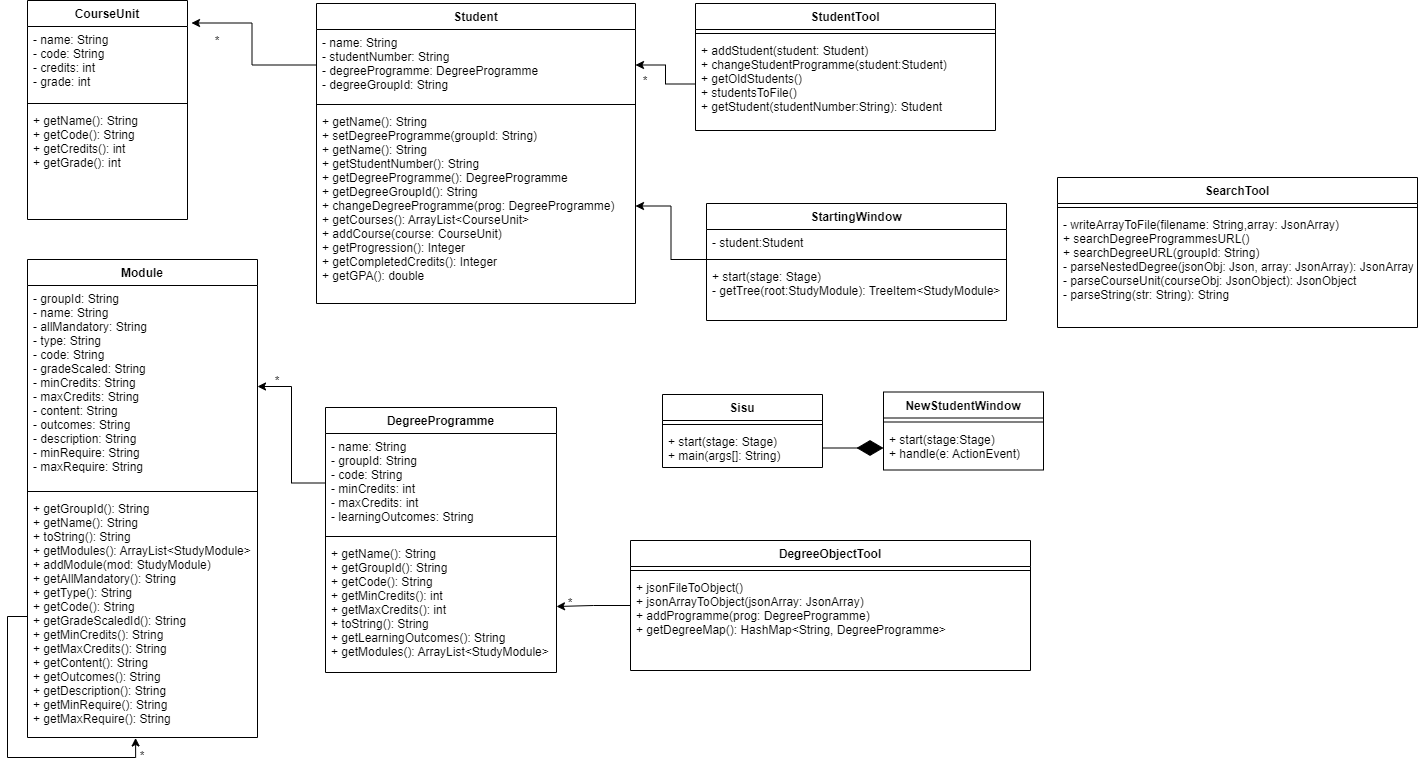

The diagram above was exported from draw.io. Its source (the exported page's mxGraphModel, read from the mxfile embedded in the PNG):
<mxGraphModel dx="1598" dy="724" grid="0" gridSize="10" guides="1" tooltips="1" connect="1" arrows="1" fold="1" page="1" pageScale="1" pageWidth="4681" pageHeight="3300" math="0" shadow="0">
  <root>
    <mxCell id="WIyWlLk6GJQsqaUBKTNV-0" />
    <mxCell id="WIyWlLk6GJQsqaUBKTNV-1" parent="WIyWlLk6GJQsqaUBKTNV-0" />
    <mxCell id="NQeaGUZ9sl4V_5ZqQLoG-158" value="Student" style="swimlane;fontStyle=1;align=center;verticalAlign=top;childLayout=stackLayout;horizontal=1;startSize=26;horizontalStack=0;resizeParent=1;resizeParentMax=0;resizeLast=0;collapsible=1;marginBottom=0;" parent="WIyWlLk6GJQsqaUBKTNV-1" vertex="1">
      <mxGeometry x="331" y="18" width="319" height="300" as="geometry">
        <mxRectangle x="790" y="422" width="80" height="26" as="alternateBounds" />
      </mxGeometry>
    </mxCell>
    <mxCell id="NQeaGUZ9sl4V_5ZqQLoG-159" value="- name: String&#10;- studentNumber: String&#10;- degreeProgramme: DegreeProgramme&#10;- degreeGroupId: String&#10;" style="text;strokeColor=none;fillColor=none;align=left;verticalAlign=top;spacingLeft=4;spacingRight=4;overflow=hidden;rotatable=0;points=[[0,0.5],[1,0.5]];portConstraint=eastwest;" parent="NQeaGUZ9sl4V_5ZqQLoG-158" vertex="1">
      <mxGeometry y="26" width="319" height="71" as="geometry" />
    </mxCell>
    <mxCell id="NQeaGUZ9sl4V_5ZqQLoG-160" value="" style="line;strokeWidth=1;fillColor=none;align=left;verticalAlign=middle;spacingTop=-1;spacingLeft=3;spacingRight=3;rotatable=0;labelPosition=right;points=[];portConstraint=eastwest;" parent="NQeaGUZ9sl4V_5ZqQLoG-158" vertex="1">
      <mxGeometry y="97" width="319" height="8" as="geometry" />
    </mxCell>
    <mxCell id="NQeaGUZ9sl4V_5ZqQLoG-161" value="+ getName(): String&#10;+ setDegreeProgramme(groupId: String)&#10;+ getName(): String&#10;+ getStudentNumber(): String&#10;+ getDegreeProgramme(): DegreeProgramme&#10;+ getDegreeGroupId(): String&#10;+ changeDegreeProgramme(prog: DegreeProgramme)&#10;+ getCourses(): ArrayList&lt;CourseUnit&gt;&#10;+ addCourse(course: CourseUnit)&#10;+ getProgression(): Integer&#10;+ getCompletedCredits(): Integer&#10;+ getGPA(): double" style="text;strokeColor=none;fillColor=none;align=left;verticalAlign=top;spacingLeft=4;spacingRight=4;overflow=hidden;rotatable=0;points=[[0,0.5],[1,0.5]];portConstraint=eastwest;" parent="NQeaGUZ9sl4V_5ZqQLoG-158" vertex="1">
      <mxGeometry y="105" width="319" height="195" as="geometry" />
    </mxCell>
    <mxCell id="NQeaGUZ9sl4V_5ZqQLoG-167" value="CourseUnit" style="swimlane;fontStyle=1;align=center;verticalAlign=top;childLayout=stackLayout;horizontal=1;startSize=26;horizontalStack=0;resizeParent=1;resizeParentMax=0;resizeLast=0;collapsible=1;marginBottom=0;" parent="WIyWlLk6GJQsqaUBKTNV-1" vertex="1">
      <mxGeometry x="42" y="15" width="160" height="219" as="geometry">
        <mxRectangle x="290" y="360" width="100" height="26" as="alternateBounds" />
      </mxGeometry>
    </mxCell>
    <mxCell id="NQeaGUZ9sl4V_5ZqQLoG-168" value="- name: String&#10;- code: String&#10;- credits: int&#10;- grade: int" style="text;strokeColor=none;fillColor=none;align=left;verticalAlign=top;spacingLeft=4;spacingRight=4;overflow=hidden;rotatable=0;points=[[0,0.5],[1,0.5]];portConstraint=eastwest;" parent="NQeaGUZ9sl4V_5ZqQLoG-167" vertex="1">
      <mxGeometry y="26" width="160" height="73" as="geometry" />
    </mxCell>
    <mxCell id="NQeaGUZ9sl4V_5ZqQLoG-169" value="" style="line;strokeWidth=1;fillColor=none;align=left;verticalAlign=middle;spacingTop=-1;spacingLeft=3;spacingRight=3;rotatable=0;labelPosition=right;points=[];portConstraint=eastwest;" parent="NQeaGUZ9sl4V_5ZqQLoG-167" vertex="1">
      <mxGeometry y="99" width="160" height="8" as="geometry" />
    </mxCell>
    <mxCell id="NQeaGUZ9sl4V_5ZqQLoG-170" value="+ getName(): String&#10;+ getCode(): String&#10;+ getCredits(): int&#10;+ getGrade(): int&#10;" style="text;strokeColor=none;fillColor=none;align=left;verticalAlign=top;spacingLeft=4;spacingRight=4;overflow=hidden;rotatable=0;points=[[0,0.5],[1,0.5]];portConstraint=eastwest;" parent="NQeaGUZ9sl4V_5ZqQLoG-167" vertex="1">
      <mxGeometry y="107" width="160" height="112" as="geometry" />
    </mxCell>
    <mxCell id="NQeaGUZ9sl4V_5ZqQLoG-171" value="DegreeProgramme" style="swimlane;fontStyle=1;align=center;verticalAlign=top;childLayout=stackLayout;horizontal=1;startSize=26;horizontalStack=0;resizeParent=1;resizeParentMax=0;resizeLast=0;collapsible=1;marginBottom=0;" parent="WIyWlLk6GJQsqaUBKTNV-1" vertex="1">
      <mxGeometry x="340" y="422" width="231" height="265" as="geometry">
        <mxRectangle x="860" y="160" width="140" height="26" as="alternateBounds" />
      </mxGeometry>
    </mxCell>
    <mxCell id="NQeaGUZ9sl4V_5ZqQLoG-172" value="- name: String&#10;- groupId: String&#10;- code: String&#10;- minCredits: int&#10;- maxCredits: int&#10;- learningOutcomes: String" style="text;strokeColor=none;fillColor=none;align=left;verticalAlign=top;spacingLeft=4;spacingRight=4;overflow=hidden;rotatable=0;points=[[0,0.5],[1,0.5]];portConstraint=eastwest;" parent="NQeaGUZ9sl4V_5ZqQLoG-171" vertex="1">
      <mxGeometry y="26" width="231" height="99" as="geometry" />
    </mxCell>
    <mxCell id="NQeaGUZ9sl4V_5ZqQLoG-173" value="" style="line;strokeWidth=1;fillColor=none;align=left;verticalAlign=middle;spacingTop=-1;spacingLeft=3;spacingRight=3;rotatable=0;labelPosition=right;points=[];portConstraint=eastwest;" parent="NQeaGUZ9sl4V_5ZqQLoG-171" vertex="1">
      <mxGeometry y="125" width="231" height="8" as="geometry" />
    </mxCell>
    <mxCell id="NQeaGUZ9sl4V_5ZqQLoG-174" value="+ getName(): String&#10;+ getGroupId(): String&#10;+ getCode(): String&#10;+ getMinCredits(): int&#10;+ getMaxCredits(): int&#10;+ toString(): String&#10;+ getLearningOutcomes(): String&#10;+ getModules(): ArrayList&lt;StudyModule&gt;&#10;" style="text;strokeColor=none;fillColor=none;align=left;verticalAlign=top;spacingLeft=4;spacingRight=4;overflow=hidden;rotatable=0;points=[[0,0.5],[1,0.5]];portConstraint=eastwest;" parent="NQeaGUZ9sl4V_5ZqQLoG-171" vertex="1">
      <mxGeometry y="133" width="231" height="132" as="geometry" />
    </mxCell>
    <mxCell id="NQeaGUZ9sl4V_5ZqQLoG-179" value="Module" style="swimlane;fontStyle=1;align=center;verticalAlign=top;childLayout=stackLayout;horizontal=1;startSize=26;horizontalStack=0;resizeParent=1;resizeParentMax=0;resizeLast=0;collapsible=1;marginBottom=0;" parent="WIyWlLk6GJQsqaUBKTNV-1" vertex="1">
      <mxGeometry x="42" y="274" width="230" height="478" as="geometry">
        <mxRectangle x="350" y="116" width="110" height="26" as="alternateBounds" />
      </mxGeometry>
    </mxCell>
    <mxCell id="NQeaGUZ9sl4V_5ZqQLoG-180" value="- groupId: String&#10;- name: String&#10;- allMandatory: String&#10;- type: String&#10;- code: String&#10;- gradeScaled: String&#10;- minCredits: String&#10;- maxCredits: String&#10;- content: String&#10;- outcomes: String&#10;- description: String&#10;- minRequire: String&#10;- maxRequire: String" style="text;strokeColor=none;fillColor=none;align=left;verticalAlign=top;spacingLeft=4;spacingRight=4;overflow=hidden;rotatable=0;points=[[0,0.5],[1,0.5]];portConstraint=eastwest;" parent="NQeaGUZ9sl4V_5ZqQLoG-179" vertex="1">
      <mxGeometry y="26" width="230" height="202" as="geometry" />
    </mxCell>
    <mxCell id="NQeaGUZ9sl4V_5ZqQLoG-181" value="" style="line;strokeWidth=1;fillColor=none;align=left;verticalAlign=middle;spacingTop=-1;spacingLeft=3;spacingRight=3;rotatable=0;labelPosition=right;points=[];portConstraint=eastwest;" parent="NQeaGUZ9sl4V_5ZqQLoG-179" vertex="1">
      <mxGeometry y="228" width="230" height="8" as="geometry" />
    </mxCell>
    <mxCell id="NQeaGUZ9sl4V_5ZqQLoG-182" value="+ getGroupId(): String&#10;+ getName(): String&#10;+ toString(): String&#10;+ getModules(): ArrayList&lt;StudyModule&gt;&#10;+ addModule(mod: StudyModule)&#10;+ getAllMandatory(): String&#10;+ getType(): String&#10;+ getCode(): String&#10;+ getGradeScaledId(): String&#10;+ getMinCredits(): String&#10;+ getMaxCredits(): String&#10;+ getContent(): String&#10;+ getOutcomes(): String&#10;+ getDescription(): String&#10;+ getMinRequire(): String&#10;+ getMaxRequire(): String&#10;" style="text;strokeColor=none;fillColor=none;align=left;verticalAlign=top;spacingLeft=4;spacingRight=4;overflow=hidden;rotatable=0;points=[[0,0.5],[1,0.5]];portConstraint=eastwest;" parent="NQeaGUZ9sl4V_5ZqQLoG-179" vertex="1">
      <mxGeometry y="236" width="230" height="242" as="geometry" />
    </mxCell>
    <mxCell id="ucQwR10zcW1cnP6u1tPS-25" style="edgeStyle=orthogonalEdgeStyle;rounded=0;orthogonalLoop=1;jettySize=auto;html=1;entryX=0.47;entryY=1.002;entryDx=0;entryDy=0;entryPerimeter=0;" edge="1" parent="NQeaGUZ9sl4V_5ZqQLoG-179" source="NQeaGUZ9sl4V_5ZqQLoG-182" target="NQeaGUZ9sl4V_5ZqQLoG-182">
      <mxGeometry relative="1" as="geometry" />
    </mxCell>
    <mxCell id="NQeaGUZ9sl4V_5ZqQLoG-183" value="SearchTool" style="swimlane;fontStyle=1;align=center;verticalAlign=top;childLayout=stackLayout;horizontal=1;startSize=26;horizontalStack=0;resizeParent=1;resizeParentMax=0;resizeLast=0;collapsible=1;marginBottom=0;flipH=0;" parent="WIyWlLk6GJQsqaUBKTNV-1" vertex="1">
      <mxGeometry x="1072" y="192" width="360" height="150" as="geometry">
        <mxRectangle x="40" y="300" width="100" height="26" as="alternateBounds" />
      </mxGeometry>
    </mxCell>
    <mxCell id="NQeaGUZ9sl4V_5ZqQLoG-184" value="" style="line;strokeWidth=1;fillColor=none;align=left;verticalAlign=middle;spacingTop=-1;spacingLeft=3;spacingRight=3;rotatable=0;labelPosition=right;points=[];portConstraint=eastwest;" parent="NQeaGUZ9sl4V_5ZqQLoG-183" vertex="1">
      <mxGeometry y="26" width="360" height="8" as="geometry" />
    </mxCell>
    <mxCell id="NQeaGUZ9sl4V_5ZqQLoG-185" value="- writeArrayToFile(filename: String,array: JsonArray)&#10;+ searchDegreeProgrammesURL()&#10;+ searchDegreeURL(groupId: String)&#10;- parseNestedDegree(jsonObj: Json, array: JsonArray): JsonArray&#10;- parseCourseUnit(courseObj: JsonObject): JsonObject&#10;- parseString(str: String): String" style="text;strokeColor=none;fillColor=none;align=left;verticalAlign=top;spacingLeft=4;spacingRight=4;overflow=hidden;rotatable=0;points=[[0,0.5],[1,0.5]];portConstraint=eastwest;" parent="NQeaGUZ9sl4V_5ZqQLoG-183" vertex="1">
      <mxGeometry y="34" width="360" height="116" as="geometry" />
    </mxCell>
    <mxCell id="ucQwR10zcW1cnP6u1tPS-30" style="edgeStyle=orthogonalEdgeStyle;rounded=0;orthogonalLoop=1;jettySize=auto;html=1;entryX=1;entryY=0.5;entryDx=0;entryDy=0;" edge="1" parent="WIyWlLk6GJQsqaUBKTNV-1" source="NQeaGUZ9sl4V_5ZqQLoG-187" target="NQeaGUZ9sl4V_5ZqQLoG-174">
      <mxGeometry relative="1" as="geometry" />
    </mxCell>
    <mxCell id="NQeaGUZ9sl4V_5ZqQLoG-187" value="DegreeObjectTool" style="swimlane;fontStyle=1;align=center;verticalAlign=top;childLayout=stackLayout;horizontal=1;startSize=26;horizontalStack=0;resizeParent=1;resizeParentMax=0;resizeLast=0;collapsible=1;marginBottom=0;" parent="WIyWlLk6GJQsqaUBKTNV-1" vertex="1">
      <mxGeometry x="645" y="555" width="400" height="130" as="geometry">
        <mxRectangle x="1000" y="530" width="140" height="26" as="alternateBounds" />
      </mxGeometry>
    </mxCell>
    <mxCell id="NQeaGUZ9sl4V_5ZqQLoG-188" value="" style="line;strokeWidth=1;fillColor=none;align=left;verticalAlign=middle;spacingTop=-1;spacingLeft=3;spacingRight=3;rotatable=0;labelPosition=right;points=[];portConstraint=eastwest;" parent="NQeaGUZ9sl4V_5ZqQLoG-187" vertex="1">
      <mxGeometry y="26" width="400" height="8" as="geometry" />
    </mxCell>
    <mxCell id="NQeaGUZ9sl4V_5ZqQLoG-189" value="+ jsonFileToObject()&#10;+ jsonArrayToObject(jsonArray: JsonArray)&#10;+ addProgramme(prog: DegreeProgramme)&#10;+ getDegreeMap(): HashMap&lt;String, DegreeProgramme&gt;" style="text;strokeColor=none;fillColor=none;align=left;verticalAlign=top;spacingLeft=4;spacingRight=4;overflow=hidden;rotatable=0;points=[[0,0.5],[1,0.5]];portConstraint=eastwest;" parent="NQeaGUZ9sl4V_5ZqQLoG-187" vertex="1">
      <mxGeometry y="34" width="400" height="96" as="geometry" />
    </mxCell>
    <mxCell id="NQeaGUZ9sl4V_5ZqQLoG-191" value="StudentTool" style="swimlane;fontStyle=1;align=center;verticalAlign=top;childLayout=stackLayout;horizontal=1;startSize=26;horizontalStack=0;resizeParent=1;resizeParentMax=0;resizeLast=0;collapsible=1;marginBottom=0;" parent="WIyWlLk6GJQsqaUBKTNV-1" vertex="1">
      <mxGeometry x="710" y="18" width="300" height="127" as="geometry">
        <mxRectangle x="640" y="750" width="100" height="26" as="alternateBounds" />
      </mxGeometry>
    </mxCell>
    <mxCell id="NQeaGUZ9sl4V_5ZqQLoG-192" value="" style="line;strokeWidth=1;fillColor=none;align=left;verticalAlign=middle;spacingTop=-1;spacingLeft=3;spacingRight=3;rotatable=0;labelPosition=right;points=[];portConstraint=eastwest;" parent="NQeaGUZ9sl4V_5ZqQLoG-191" vertex="1">
      <mxGeometry y="26" width="300" height="8" as="geometry" />
    </mxCell>
    <mxCell id="NQeaGUZ9sl4V_5ZqQLoG-193" value="+ addStudent(student: Student)&#10;+ changeStudentProgramme(student:Student)&#10;+ getOldStudents()&#10;+ studentsToFile()&#10;+ getStudent(studentNumber:String): Student" style="text;strokeColor=none;fillColor=none;align=left;verticalAlign=top;spacingLeft=4;spacingRight=4;overflow=hidden;rotatable=0;points=[[0,0.5],[1,0.5]];portConstraint=eastwest;" parent="NQeaGUZ9sl4V_5ZqQLoG-191" vertex="1">
      <mxGeometry y="34" width="300" height="93" as="geometry" />
    </mxCell>
    <mxCell id="NQeaGUZ9sl4V_5ZqQLoG-203" value="*" style="text;html=1;strokeColor=none;fillColor=none;align=center;verticalAlign=middle;whiteSpace=wrap;rounded=0;" parent="WIyWlLk6GJQsqaUBKTNV-1" vertex="1">
      <mxGeometry x="630" y="81" width="60" height="30" as="geometry" />
    </mxCell>
    <mxCell id="ucQwR10zcW1cnP6u1tPS-6" value="Sisu" style="swimlane;fontStyle=1;align=center;verticalAlign=top;childLayout=stackLayout;horizontal=1;startSize=26;horizontalStack=0;resizeParent=1;resizeParentMax=0;resizeLast=0;collapsible=1;marginBottom=0;" vertex="1" parent="WIyWlLk6GJQsqaUBKTNV-1">
      <mxGeometry x="677" y="409" width="160" height="73" as="geometry" />
    </mxCell>
    <mxCell id="ucQwR10zcW1cnP6u1tPS-8" value="" style="line;strokeWidth=1;fillColor=none;align=left;verticalAlign=middle;spacingTop=-1;spacingLeft=3;spacingRight=3;rotatable=0;labelPosition=right;points=[];portConstraint=eastwest;" vertex="1" parent="ucQwR10zcW1cnP6u1tPS-6">
      <mxGeometry y="26" width="160" height="8" as="geometry" />
    </mxCell>
    <mxCell id="ucQwR10zcW1cnP6u1tPS-9" value="+ start(stage: Stage)&#10;+ main(args[]: String)" style="text;strokeColor=none;fillColor=none;align=left;verticalAlign=top;spacingLeft=4;spacingRight=4;overflow=hidden;rotatable=0;points=[[0,0.5],[1,0.5]];portConstraint=eastwest;" vertex="1" parent="ucQwR10zcW1cnP6u1tPS-6">
      <mxGeometry y="34" width="160" height="39" as="geometry" />
    </mxCell>
    <mxCell id="ucQwR10zcW1cnP6u1tPS-12" value="NewStudentWindow" style="swimlane;fontStyle=1;align=center;verticalAlign=top;childLayout=stackLayout;horizontal=1;startSize=26;horizontalStack=0;resizeParent=1;resizeParentMax=0;resizeLast=0;collapsible=1;marginBottom=0;" vertex="1" parent="WIyWlLk6GJQsqaUBKTNV-1">
      <mxGeometry x="898" y="406.5" width="160" height="78" as="geometry" />
    </mxCell>
    <mxCell id="ucQwR10zcW1cnP6u1tPS-14" value="" style="line;strokeWidth=1;fillColor=none;align=left;verticalAlign=middle;spacingTop=-1;spacingLeft=3;spacingRight=3;rotatable=0;labelPosition=right;points=[];portConstraint=eastwest;" vertex="1" parent="ucQwR10zcW1cnP6u1tPS-12">
      <mxGeometry y="26" width="160" height="8" as="geometry" />
    </mxCell>
    <mxCell id="ucQwR10zcW1cnP6u1tPS-15" value="+ start(stage:Stage)&#10;+ handle(e: ActionEvent)&#10;" style="text;strokeColor=none;fillColor=none;align=left;verticalAlign=top;spacingLeft=4;spacingRight=4;overflow=hidden;rotatable=0;points=[[0,0.5],[1,0.5]];portConstraint=eastwest;" vertex="1" parent="ucQwR10zcW1cnP6u1tPS-12">
      <mxGeometry y="34" width="160" height="44" as="geometry" />
    </mxCell>
    <mxCell id="ucQwR10zcW1cnP6u1tPS-16" value="StartingWindow" style="swimlane;fontStyle=1;align=center;verticalAlign=top;childLayout=stackLayout;horizontal=1;startSize=26;horizontalStack=0;resizeParent=1;resizeParentMax=0;resizeLast=0;collapsible=1;marginBottom=0;" vertex="1" parent="WIyWlLk6GJQsqaUBKTNV-1">
      <mxGeometry x="721" y="218" width="300" height="117" as="geometry" />
    </mxCell>
    <mxCell id="ucQwR10zcW1cnP6u1tPS-17" value="- student:Student" style="text;strokeColor=none;fillColor=none;align=left;verticalAlign=top;spacingLeft=4;spacingRight=4;overflow=hidden;rotatable=0;points=[[0,0.5],[1,0.5]];portConstraint=eastwest;" vertex="1" parent="ucQwR10zcW1cnP6u1tPS-16">
      <mxGeometry y="26" width="300" height="26" as="geometry" />
    </mxCell>
    <mxCell id="ucQwR10zcW1cnP6u1tPS-18" value="" style="line;strokeWidth=1;fillColor=none;align=left;verticalAlign=middle;spacingTop=-1;spacingLeft=3;spacingRight=3;rotatable=0;labelPosition=right;points=[];portConstraint=eastwest;" vertex="1" parent="ucQwR10zcW1cnP6u1tPS-16">
      <mxGeometry y="52" width="300" height="8" as="geometry" />
    </mxCell>
    <mxCell id="ucQwR10zcW1cnP6u1tPS-19" value="+ start(stage: Stage)&#10;- getTree(root:StudyModule): TreeItem&lt;StudyModule&gt;&#10;" style="text;strokeColor=none;fillColor=none;align=left;verticalAlign=top;spacingLeft=4;spacingRight=4;overflow=hidden;rotatable=0;points=[[0,0.5],[1,0.5]];portConstraint=eastwest;" vertex="1" parent="ucQwR10zcW1cnP6u1tPS-16">
      <mxGeometry y="60" width="300" height="57" as="geometry" />
    </mxCell>
    <mxCell id="ucQwR10zcW1cnP6u1tPS-22" style="edgeStyle=orthogonalEdgeStyle;rounded=0;orthogonalLoop=1;jettySize=auto;html=1;entryX=1.025;entryY=-0.048;entryDx=0;entryDy=0;entryPerimeter=0;" edge="1" parent="WIyWlLk6GJQsqaUBKTNV-1" source="NQeaGUZ9sl4V_5ZqQLoG-159" target="NQeaGUZ9sl4V_5ZqQLoG-168">
      <mxGeometry relative="1" as="geometry" />
    </mxCell>
    <mxCell id="ucQwR10zcW1cnP6u1tPS-23" value="*" style="text;html=1;strokeColor=none;fillColor=none;align=center;verticalAlign=middle;whiteSpace=wrap;rounded=0;" vertex="1" parent="WIyWlLk6GJQsqaUBKTNV-1">
      <mxGeometry x="202" y="41" width="60" height="30" as="geometry" />
    </mxCell>
    <mxCell id="ucQwR10zcW1cnP6u1tPS-26" value="*" style="text;html=1;strokeColor=none;fillColor=none;align=center;verticalAlign=middle;whiteSpace=wrap;rounded=0;" vertex="1" parent="WIyWlLk6GJQsqaUBKTNV-1">
      <mxGeometry x="127" y="756" width="60" height="30" as="geometry" />
    </mxCell>
    <mxCell id="ucQwR10zcW1cnP6u1tPS-27" style="edgeStyle=orthogonalEdgeStyle;rounded=0;orthogonalLoop=1;jettySize=auto;html=1;" edge="1" parent="WIyWlLk6GJQsqaUBKTNV-1" source="NQeaGUZ9sl4V_5ZqQLoG-172" target="NQeaGUZ9sl4V_5ZqQLoG-180">
      <mxGeometry relative="1" as="geometry" />
    </mxCell>
    <mxCell id="ucQwR10zcW1cnP6u1tPS-28" value="*" style="text;html=1;strokeColor=none;fillColor=none;align=center;verticalAlign=middle;whiteSpace=wrap;rounded=0;" vertex="1" parent="WIyWlLk6GJQsqaUBKTNV-1">
      <mxGeometry x="262" y="381" width="60" height="30" as="geometry" />
    </mxCell>
    <mxCell id="ucQwR10zcW1cnP6u1tPS-31" value="*" style="text;html=1;strokeColor=none;fillColor=none;align=center;verticalAlign=middle;whiteSpace=wrap;rounded=0;" vertex="1" parent="WIyWlLk6GJQsqaUBKTNV-1">
      <mxGeometry x="555" y="603" width="60" height="30" as="geometry" />
    </mxCell>
    <mxCell id="ucQwR10zcW1cnP6u1tPS-32" style="edgeStyle=orthogonalEdgeStyle;rounded=0;orthogonalLoop=1;jettySize=auto;html=1;" edge="1" parent="WIyWlLk6GJQsqaUBKTNV-1" source="NQeaGUZ9sl4V_5ZqQLoG-193" target="NQeaGUZ9sl4V_5ZqQLoG-159">
      <mxGeometry relative="1" as="geometry" />
    </mxCell>
    <mxCell id="ucQwR10zcW1cnP6u1tPS-35" style="edgeStyle=orthogonalEdgeStyle;rounded=0;orthogonalLoop=1;jettySize=auto;html=1;" edge="1" parent="WIyWlLk6GJQsqaUBKTNV-1" source="ucQwR10zcW1cnP6u1tPS-18" target="NQeaGUZ9sl4V_5ZqQLoG-161">
      <mxGeometry relative="1" as="geometry" />
    </mxCell>
    <mxCell id="ucQwR10zcW1cnP6u1tPS-36" value="" style="endArrow=diamondThin;endFill=1;endSize=24;html=1;rounded=0;exitX=1;exitY=0.5;exitDx=0;exitDy=0;entryX=0;entryY=0.5;entryDx=0;entryDy=0;" edge="1" parent="WIyWlLk6GJQsqaUBKTNV-1" source="ucQwR10zcW1cnP6u1tPS-9" target="ucQwR10zcW1cnP6u1tPS-15">
      <mxGeometry width="160" relative="1" as="geometry">
        <mxPoint x="749" y="778" as="sourcePoint" />
        <mxPoint x="854" y="778" as="targetPoint" />
        <Array as="points" />
      </mxGeometry>
    </mxCell>
  </root>
</mxGraphModel>